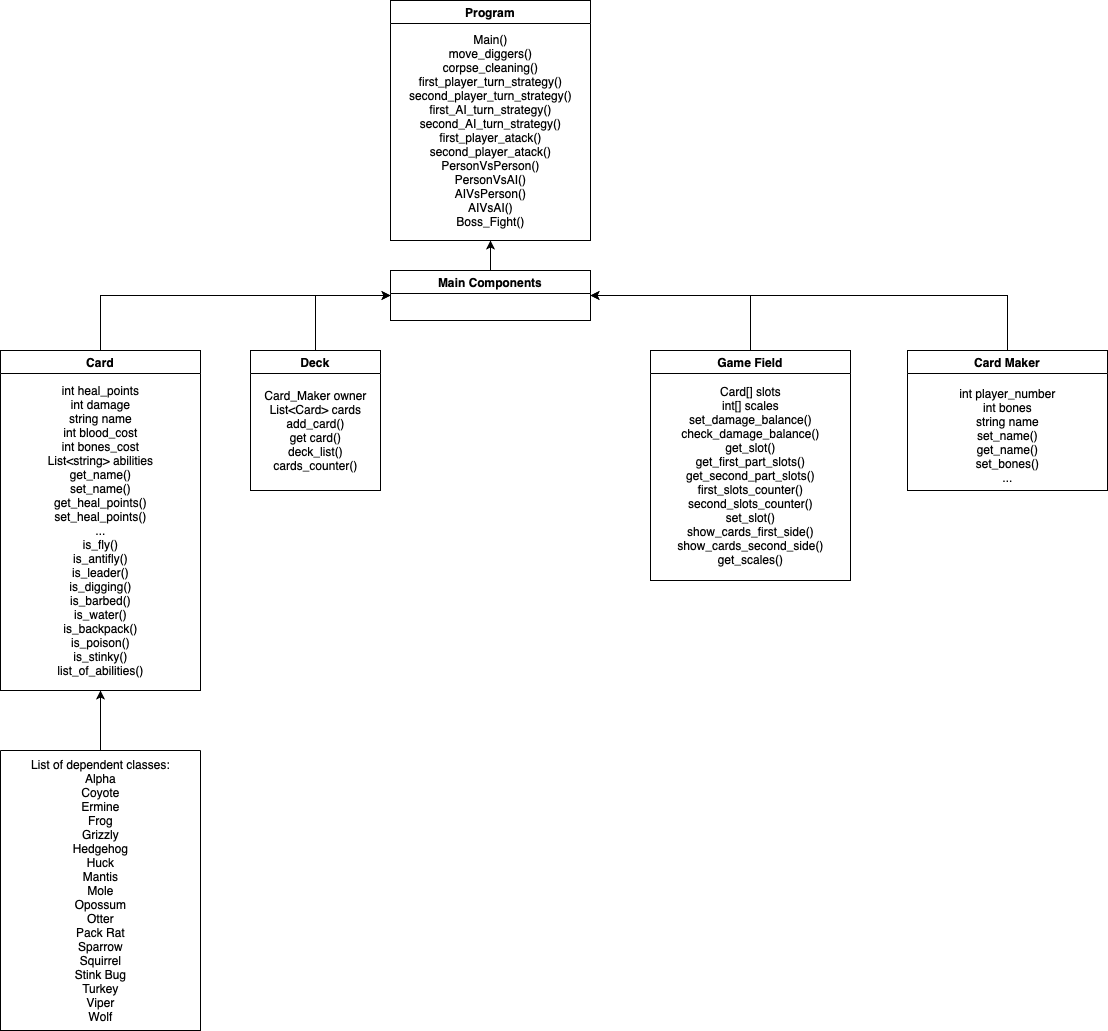

The diagram above was exported from draw.io. Its source (the exported page's mxGraphModel, read from the mxfile embedded in the PNG):
<mxGraphModel dx="1773" dy="617" grid="1" gridSize="10" guides="1" tooltips="1" connect="1" arrows="1" fold="1" page="1" pageScale="1" pageWidth="827" pageHeight="1169" math="0" shadow="0">
  <root>
    <mxCell id="0" />
    <mxCell id="1" parent="0" />
    <mxCell id="Ds4QkxTjeSenOW1ftGvM-18" value="Program" style="swimlane;" vertex="1" parent="1">
      <mxGeometry x="310" y="50" width="200" height="240" as="geometry" />
    </mxCell>
    <mxCell id="Ds4QkxTjeSenOW1ftGvM-20" value="Main()&lt;br&gt;move_diggers()&lt;br&gt;corpse_cleaning()&lt;br&gt;first_player_turn_strategy()&lt;br&gt;second_player_turn_strategy()&lt;br&gt;first_AI_turn_strategy()&lt;br&gt;second_AI_turn_strategy()&lt;br&gt;first_player_atack()&lt;br&gt;second_player_atack()&lt;br&gt;PersonVsPerson()&lt;br&gt;PersonVsAI()&lt;br&gt;AIVsPerson()&lt;br&gt;AIVsAI()&lt;br&gt;Boss_Fight()" style="text;html=1;align=center;verticalAlign=middle;resizable=0;points=[];autosize=1;strokeColor=none;fillColor=none;" vertex="1" parent="Ds4QkxTjeSenOW1ftGvM-18">
      <mxGeometry x="10" y="30" width="180" height="200" as="geometry" />
    </mxCell>
    <mxCell id="Ds4QkxTjeSenOW1ftGvM-23" style="edgeStyle=orthogonalEdgeStyle;rounded=0;orthogonalLoop=1;jettySize=auto;html=1;exitX=0.5;exitY=0;exitDx=0;exitDy=0;entryX=0.5;entryY=1;entryDx=0;entryDy=0;" edge="1" parent="1" source="Ds4QkxTjeSenOW1ftGvM-22" target="Ds4QkxTjeSenOW1ftGvM-18">
      <mxGeometry relative="1" as="geometry" />
    </mxCell>
    <mxCell id="Ds4QkxTjeSenOW1ftGvM-22" value="Main Components" style="swimlane;" vertex="1" parent="1">
      <mxGeometry x="310" y="320" width="200" height="50" as="geometry" />
    </mxCell>
    <mxCell id="Ds4QkxTjeSenOW1ftGvM-26" style="edgeStyle=orthogonalEdgeStyle;rounded=0;orthogonalLoop=1;jettySize=auto;html=1;exitX=0.5;exitY=0;exitDx=0;exitDy=0;entryX=0;entryY=0.5;entryDx=0;entryDy=0;" edge="1" parent="1" source="Ds4QkxTjeSenOW1ftGvM-24" target="Ds4QkxTjeSenOW1ftGvM-22">
      <mxGeometry relative="1" as="geometry" />
    </mxCell>
    <mxCell id="Ds4QkxTjeSenOW1ftGvM-24" value="Card" style="swimlane;" vertex="1" parent="1">
      <mxGeometry x="-80" y="400" width="200" height="340" as="geometry" />
    </mxCell>
    <mxCell id="Ds4QkxTjeSenOW1ftGvM-25" value="int heal_points&lt;br&gt;int damage&lt;br&gt;string name&lt;br&gt;int blood_cost&lt;br&gt;int bones_cost&lt;br&gt;List&amp;lt;string&amp;gt; abilities&lt;br&gt;get_name()&lt;br&gt;set_name()&lt;br&gt;get_heal_points()&lt;br&gt;set_heal_points()&lt;br&gt;...&lt;br&gt;is_fly()&lt;br&gt;is_antifly()&lt;br&gt;is_leader()&lt;br&gt;is_digging()&lt;br&gt;is_barbed()&lt;br&gt;is_water()&lt;br&gt;is_backpack()&lt;br&gt;is_poison()&lt;br&gt;is_stinky()&lt;br&gt;list_of_abilities()" style="text;html=1;align=center;verticalAlign=middle;resizable=0;points=[];autosize=1;strokeColor=none;fillColor=none;" vertex="1" parent="Ds4QkxTjeSenOW1ftGvM-24">
      <mxGeometry x="40" y="30" width="120" height="300" as="geometry" />
    </mxCell>
    <mxCell id="Ds4QkxTjeSenOW1ftGvM-29" style="edgeStyle=orthogonalEdgeStyle;rounded=0;orthogonalLoop=1;jettySize=auto;html=1;exitX=0.5;exitY=0;exitDx=0;exitDy=0;entryX=0.5;entryY=1;entryDx=0;entryDy=0;" edge="1" parent="1" source="Ds4QkxTjeSenOW1ftGvM-27" target="Ds4QkxTjeSenOW1ftGvM-24">
      <mxGeometry relative="1" as="geometry" />
    </mxCell>
    <mxCell id="Ds4QkxTjeSenOW1ftGvM-27" value="" style="swimlane;startSize=0;" vertex="1" parent="1">
      <mxGeometry x="-80" y="800" width="200" height="280" as="geometry" />
    </mxCell>
    <mxCell id="Ds4QkxTjeSenOW1ftGvM-28" value="List of dependent classes:&lt;br&gt;Alpha&lt;br&gt;Coyote&lt;br&gt;Ermine&lt;br&gt;Frog&lt;br&gt;Grizzly&lt;br&gt;Hedgehog&lt;br&gt;Huck&lt;br&gt;Mantis&lt;br&gt;Mole&lt;br&gt;Opossum&lt;br&gt;Otter&lt;br&gt;Pack Rat&lt;br&gt;Sparrow&lt;br&gt;Squirrel&lt;br&gt;Stink Bug&lt;br&gt;Turkey&lt;br&gt;Viper&lt;br&gt;Wolf" style="text;html=1;align=center;verticalAlign=middle;resizable=0;points=[];autosize=1;strokeColor=none;fillColor=none;" vertex="1" parent="Ds4QkxTjeSenOW1ftGvM-27">
      <mxGeometry x="25" y="5" width="150" height="270" as="geometry" />
    </mxCell>
    <mxCell id="Ds4QkxTjeSenOW1ftGvM-39" style="edgeStyle=orthogonalEdgeStyle;rounded=0;orthogonalLoop=1;jettySize=auto;html=1;exitX=0.5;exitY=0;exitDx=0;exitDy=0;entryX=0;entryY=0.5;entryDx=0;entryDy=0;" edge="1" parent="1" source="Ds4QkxTjeSenOW1ftGvM-30" target="Ds4QkxTjeSenOW1ftGvM-22">
      <mxGeometry relative="1" as="geometry" />
    </mxCell>
    <mxCell id="Ds4QkxTjeSenOW1ftGvM-30" value="Deck" style="swimlane;" vertex="1" parent="1">
      <mxGeometry x="170" y="400" width="130" height="140" as="geometry" />
    </mxCell>
    <mxCell id="Ds4QkxTjeSenOW1ftGvM-31" value="Card_Maker owner&lt;br&gt;List&amp;lt;Card&amp;gt; cards&lt;br&gt;add_card()&lt;br&gt;get card()&lt;br&gt;deck_list()&lt;br&gt;cards_counter()" style="text;html=1;align=center;verticalAlign=middle;resizable=0;points=[];autosize=1;strokeColor=none;fillColor=none;" vertex="1" parent="Ds4QkxTjeSenOW1ftGvM-30">
      <mxGeometry x="5" y="35" width="120" height="90" as="geometry" />
    </mxCell>
    <mxCell id="Ds4QkxTjeSenOW1ftGvM-35" style="edgeStyle=orthogonalEdgeStyle;rounded=0;orthogonalLoop=1;jettySize=auto;html=1;exitX=0.5;exitY=0;exitDx=0;exitDy=0;entryX=1;entryY=0.5;entryDx=0;entryDy=0;" edge="1" parent="1" source="Ds4QkxTjeSenOW1ftGvM-33" target="Ds4QkxTjeSenOW1ftGvM-22">
      <mxGeometry relative="1" as="geometry" />
    </mxCell>
    <mxCell id="Ds4QkxTjeSenOW1ftGvM-33" value="Game Field" style="swimlane;" vertex="1" parent="1">
      <mxGeometry x="570" y="400" width="200" height="230" as="geometry" />
    </mxCell>
    <mxCell id="Ds4QkxTjeSenOW1ftGvM-34" value="Card[] slots&lt;br&gt;int[] scales&lt;br&gt;set_damage_balance()&lt;br&gt;check_damage_balance()&lt;br&gt;get_slot()&lt;br&gt;get_first_part_slots()&lt;br&gt;get_second_part_slots()&lt;br&gt;first_slots_counter()&lt;br&gt;second_slots_counter()&lt;br&gt;set_slot()&lt;br&gt;show_cards_first_side()&lt;br&gt;show_cards_second_side()&lt;br&gt;get_scales()" style="text;html=1;align=center;verticalAlign=middle;resizable=0;points=[];autosize=1;strokeColor=none;fillColor=none;" vertex="1" parent="Ds4QkxTjeSenOW1ftGvM-33">
      <mxGeometry x="20" y="30" width="160" height="190" as="geometry" />
    </mxCell>
    <mxCell id="Ds4QkxTjeSenOW1ftGvM-38" style="edgeStyle=orthogonalEdgeStyle;rounded=0;orthogonalLoop=1;jettySize=auto;html=1;exitX=0.5;exitY=0;exitDx=0;exitDy=0;entryX=1;entryY=0.5;entryDx=0;entryDy=0;" edge="1" parent="1" source="Ds4QkxTjeSenOW1ftGvM-36" target="Ds4QkxTjeSenOW1ftGvM-22">
      <mxGeometry relative="1" as="geometry" />
    </mxCell>
    <mxCell id="Ds4QkxTjeSenOW1ftGvM-36" value="Card Maker" style="swimlane;" vertex="1" parent="1">
      <mxGeometry x="827" y="400" width="200" height="140" as="geometry" />
    </mxCell>
    <mxCell id="Ds4QkxTjeSenOW1ftGvM-37" value="int player_number&lt;br&gt;int bones&lt;br&gt;string name&lt;br&gt;set_name()&lt;br&gt;get_name()&lt;br&gt;set_bones()&lt;br&gt;..." style="text;html=1;align=center;verticalAlign=middle;resizable=0;points=[];autosize=1;strokeColor=none;fillColor=none;" vertex="1" parent="Ds4QkxTjeSenOW1ftGvM-36">
      <mxGeometry x="45" y="35" width="110" height="100" as="geometry" />
    </mxCell>
  </root>
</mxGraphModel>